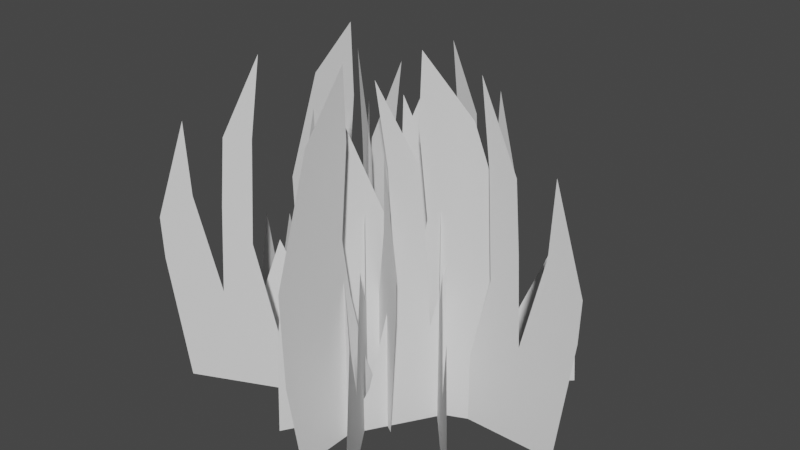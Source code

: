 # Source: Grass01.blend  (saved by Blender 2.82.7; exported with 4.5.12 LTS)
import bpy
from mathutils import Matrix  # noqa: F401  (used for matrix-valued properties, if any)

bpy.ops.wm.read_factory_settings(use_empty=True)
scene = bpy.context.scene
scene.name = 'Scene'

# ---- collections
col_collection = bpy.data.collections.new('Collection'); scene.collection.children.link(col_collection)

# ---- world
world_world = bpy.data.worlds.new('World'); scene.world = world_world
world_world.use_nodes = True; world_world.node_tree.nodes.clear()
_N = world_world.node_tree.nodes; _L = world_world.node_tree.links
n0 = _N.new('ShaderNodeOutputWorld'); n0.name = 'World Output'; n0.location = (300, 300)
n1 = _N.new('ShaderNodeBackground'); n1.name = 'Background'; n1.location = (10, 300)
n1.inputs[0].default_value = (0.05088, 0.05088, 0.05088, 1.0)
_L.new(n1.outputs[0], n0.inputs[0])
n0.is_active_output = True
world_world.color = (0.05088, 0.05088, 0.05088)
world_world.use_sun_shadow = False
world_world.sun_shadow_jitter_overblur = 0.0

# ---- meshes
me_plane = bpy.data.meshes.new('Plane')
me_plane.from_pydata([(0.0, 0.3718, 0.7384), (0.0, 0.2561, 0.215), (0.0, 0.7188, 0.0), (0.0, 0.1352, 0.0), (0.0, -0.679, 0.0), (0.0, -0.1505, 0.0), (0.0, -0.7485, 0.4328), (0.0, -0.7607, 0.8665), (0.0, -0.5869, 1.409), (0.0, -0.3755, 1.675), (0.0, -0.3657, 1.36), (0.0, -0.4037, 0.9573), (0.0, -0.3618, 0.686), (0.0, -0.2734, 0.3308), (-0.2779, 0.1366, 0.7039), (-0.2941, 0.1609, 0.4379), (0.3154, -0.7515, -5.96e-08), (-0.3014, 0.1718, -5.96e-08), (0.0, 0.3439, 1.23), (0.0, 0.2945, 1.6), (0.0, 0.474, 1.224), (0.0, 0.502, 0.9011), (0.0, 0.527, 0.4763), (0.0, 0.6362, 0.9348), (0.0, 0.6527, 1.279), (0.0, 0.8034, 0.8107), (0.0, 0.7976, 0.6094), (-0.2939, -0.1613, -5.96e-08), (0.5341, 0.5787, -5.96e-08), (-0.2841, -0.1525, 0.4379), (-0.2623, -0.133, 0.7039), (-0.2161, -0.09179, 0.974), (-0.1663, -0.04728, 0.7193), (-0.1406, -0.02431, 0.4603), (-0.06768, 0.04089, 1.003), (-0.06072, 0.0471, 1.42), (0.0781, 0.1712, 0.9471), (0.09513, 0.1864, 0.5996), (0.1861, 0.2677, 0.8116), (0.2521, 0.3267, 0.5886), (0.3047, 0.3737, 0.3322), (0.4174, 0.4744, 0.6789), (0.5226, 0.5684, 0.252), (-0.2435, 0.08512, 0.974), (-0.2064, 0.02958, 0.7193), (-0.1872, 0.0009094, 0.4603), (-0.1329, -0.08044, 1.003), (-0.1277, -0.0882, 1.42), (-0.0243, -0.243, 0.9471), (-0.01161, -0.262, 0.5996), (0.05615, -0.3634, 0.8116), (0.1053, -0.4371, 0.5886), (0.1446, -0.4958, 0.3322), (0.2285, -0.6214, 0.6789), (0.3069, -0.7388, 0.252), (0.1089, -0.2101, 0.7384), (0.04762, -0.3082, 0.215), (0.2925, 0.08427, 0.0), (-0.01641, -0.4109, 0.0), (0.09411, -0.2337, 1.23), (0.06796, -0.2756, 1.6), (0.163, -0.1234, 1.224), (0.1778, -0.09966, 0.9011), (0.191, -0.0784, 0.4763), (0.2488, 0.01419, 0.9348), (0.2576, 0.02821, 1.279), (0.3373, 0.1561, 0.8107), (0.3343, 0.1511, 0.6094), (0.4181, 0.02556, 0.7384), (0.3024, 0.02665, 0.215), (0.765, 0.02229, 0.0), (0.1814, 0.02779, 0.0), (-0.6327, 0.03548, 0.0), (-0.1042, 0.03049, 0.0), (-0.7022, 0.03613, 0.4328), (-0.7144, 0.03625, 0.8665), (-0.5406, 0.03461, 1.409), (-0.3292, 0.03261, 1.675), (-0.3194, 0.03252, 1.36), (-0.3574, 0.03288, 0.9573), (-0.3155, 0.03248, 0.686), (-0.2271, 0.03165, 0.3308), (0.1855, 0.3056, 0.7039), (0.2099, 0.3216, 0.4379), (-0.7082, -0.2792, -5.96e-08), (0.2209, 0.3289, -5.96e-08), (0.3902, 0.02582, 1.23), (0.3408, 0.02629, 1.6), (0.5203, 0.0246, 1.224), (0.5482, 0.02433, 0.9011), (0.5733, 0.02409, 0.4763), (0.6824, 0.02306, 0.9348), (0.6989, 0.02291, 1.279), (0.8497, 0.02149, 0.8107), (0.8439, 0.02154, 0.6094), (-0.1122, 0.3245, -5.96e-08), (0.6199, -0.5105, -5.96e-08), (-0.1035, 0.3146, 0.4379), (-0.08424, 0.2926, 0.7039), (-0.04346, 0.2461, 0.974), (0.0005747, 0.1958, 0.7193), (0.0233, 0.1699, 0.4603), (0.08781, 0.09636, 1.003), (0.09396, 0.08934, 1.42), (0.2167, -0.05064, 0.9471), (0.2318, -0.06782, 0.5996), (0.3122, -0.1595, 0.8116), (0.3706, -0.2261, 0.5886), (0.4171, -0.2792, 0.3322), (0.5167, -0.3928, 0.6789), (0.6098, -0.4989, 0.252), (0.1337, 0.2718, 0.974), (0.07781, 0.2352, 0.7193), (0.04896, 0.2163, 0.4603), (-0.0329, 0.1627, 1.003), (-0.04071, 0.1576, 1.42), (-0.1965, 0.05566, 0.9471), (-0.2156, 0.04315, 0.5996), (-0.3177, -0.02365, 0.8116), (-0.3918, -0.07215, 0.5886), (-0.4508, -0.1108, 0.3322), (-0.5772, -0.1935, 0.6789), (-0.6953, -0.2708, 0.252), (-0.1648, -0.07781, 0.7384), (-0.2624, -0.01564, 0.215), (0.1278, -0.2643, 0.0), (-0.3644, 0.04936, 0.0), (-0.1883, -0.06283, 1.23), (-0.23, -0.03628, 1.6), (-0.07861, -0.1327, 1.224), (-0.05505, -0.1478, 0.9011), (-0.03391, -0.1612, 0.4763), (0.05813, -0.2199, 0.9348), (0.07206, -0.2287, 1.279), (0.1992, -0.3097, 0.8107), (0.1943, -0.3066, 0.6094), (-0.5556, -0.3757, 0.7384), (-0.4503, -0.3278, 0.215), (-0.8714, -0.5194, 0.0), (-0.3402, -0.2777, 0.0), (0.4009, 0.05947, 0.0), (-0.08015, -0.1594, 0.0), (0.4642, 0.08826, 0.4328), (0.4752, 0.0933, 0.8665), (0.3171, 0.02134, 1.409), (0.1246, -0.06622, 1.675), (0.1157, -0.07028, 1.36), (0.1503, -0.05453, 0.9573), (0.1122, -0.07188, 0.686), (0.03172, -0.1085, 0.3308), (-0.2264, -0.5312, 0.7039), (-0.2418, -0.5561, 0.4379), (0.3363, 0.3766, -5.96e-08), (-0.2487, -0.5673, -5.96e-08), (-0.5302, -0.3642, 1.23), (-0.4852, -0.3437, 1.6), (-0.6486, -0.4181, 1.224), (-0.6741, -0.4296, 0.9011), (-0.6969, -0.44, 0.4763), (-0.7962, -0.4852, 0.9348), (-0.8112, -0.4921, 1.279), (-0.9484, -0.5545, 0.8107), (-0.9431, -0.5521, 0.6094), (0.05135, -0.4224, -5.96e-08), (-0.9651, 0.02473, -5.96e-08), (0.03929, -0.4171, 0.4379), (0.01253, -0.4054, 0.7039), (-0.04409, -0.3805, 0.974), (-0.1052, -0.3536, 0.7193), (-0.1368, -0.3397, 0.4603), (-0.2263, -0.3003, 1.003), (-0.2349, -0.2965, 1.42), (-0.4053, -0.2215, 0.9471), (-0.4262, -0.2123, 0.5996), (-0.5378, -0.1632, 0.8116), (-0.6189, -0.1276, 0.5886), (-0.6835, -0.09914, 0.3322), (-0.8218, -0.03831, 0.6789), (-0.951, 0.01854, 0.252), (-0.1938, -0.4786, 0.974), (-0.1586, -0.4219, 0.7193), (-0.1404, -0.3926, 0.4603), (-0.08889, -0.3094, 1.003), (-0.08398, -0.3015, 1.42), (0.0141, -0.1432, 0.9471), (0.02613, -0.1238, 0.5996), (0.09038, -0.02012, 0.8116), (0.137, 0.05516, 0.5886), (0.1742, 0.1152, 0.3322), (0.2538, 0.2436, 0.6789), (0.3282, 0.3636, 0.252), (-0.07102, -0.03565, 0.7384), (0.04369, -0.05074, 0.215), (-0.415, 0.009626, 0.0), (0.1636, -0.06652, 0.0), (-0.04338, -0.03928, 1.23), (0.005598, -0.04573, 1.6), (-0.1724, -0.02231, 1.224), (-0.2001, -0.01866, 0.9011), (-0.2249, -0.01539, 0.4763), (-0.3331, -0.001153, 0.9348), (-0.3495, 0.001003, 1.279), (-0.4989, 0.02067, 0.8107), (-0.4932, 0.01991, 0.6094)], [], [(96, 110, 109, 108, 107, 106, 105, 104, 103, 102, 101, 100, 99, 98, 97, 95), (73, 81, 80, 79, 78, 77, 76, 75, 74, 72), (5, 13, 12, 11, 10, 9, 8, 7, 6, 4), (28, 42, 41, 40, 39, 38, 37, 36, 35, 34, 33, 32, 31, 30, 29, 27), (2, 26, 25, 24, 23, 22, 21, 20, 19, 18, 0, 1, 3), (57, 67, 66, 65, 64, 63, 62, 61, 60, 59, 55, 56, 58), (16, 54, 53, 52, 51, 50, 49, 48, 47, 46, 45, 44, 43, 14, 15, 17), (70, 94, 93, 92, 91, 90, 89, 88, 87, 86, 68, 69, 71), (125, 135, 134, 133, 132, 131, 130, 129, 128, 127, 123, 124, 126), (84, 122, 121, 120, 119, 118, 117, 116, 115, 114, 113, 112, 111, 82, 83, 85), (164, 178, 177, 176, 175, 174, 173, 172, 171, 170, 169, 168, 167, 166, 165, 163), (141, 149, 148, 147, 146, 145, 144, 143, 142, 140), (138, 162, 161, 160, 159, 158, 157, 156, 155, 154, 136, 137, 139), (193, 203, 202, 201, 200, 199, 198, 197, 196, 195, 191, 192, 194), (152, 190, 189, 188, 187, 186, 185, 184, 183, 182, 181, 180, 179, 150, 151, 153)])
_uv = me_plane.uv_layers.new(name='UVMap')
_uv.uv.foreach_set('vector', [0.9999, 0.7821, 0.8225, 0.7713, 0.5218, 0.6719, 0.7659, 0.5655, 0.5854, 0.5158, 0.4284, 0.4534, 0.5776, 0.3675, 0.3329, 0.3514, 8.842e-05, 0.2203, 0.2939, 0.2137, 0.6757, 0.1448, 0.4933, 0.1206, 0.314, 0.07352, 0.5042, 0.02996, 0.6915, 0.009371, 0.9999, 8.842e-05, 0.3166, 5.626e-05, 0.2706, 0.2037, 0.2467, 0.419, 0.2436, 0.5814, 0.2976, 0.8145, 0.3166, 0.9999, 0.1717, 0.8606, 0.02708, 0.5562, 5.626e-05, 0.301, 0.006721, 0.04169, 0.3166, 5.626e-05, 0.2706, 0.2037, 0.2467, 0.419, 0.2436, 0.5814, 0.2976, 0.8145, 0.3166, 0.9999, 0.1717, 0.8606, 0.02708, 0.5562, 5.626e-05, 0.301, 0.006721, 0.04169, 0.9999, 0.7821, 0.8225, 0.7713, 0.5218, 0.6719, 0.7659, 0.5655, 0.5854, 0.5158, 0.4284, 0.4534, 0.5776, 0.3675, 0.3329, 0.3514, 8.842e-05, 0.2203, 0.2939, 0.2137, 0.6757, 0.1448, 0.4933, 0.1206, 0.314, 0.07352, 0.5042, 0.02996, 0.6915, 0.009371, 0.9999, 8.842e-05, 0.01128, 0.964, 6.101e-05, 0.5821, 0.008875, 0.4571, 0.131, 0.1764, 0.12, 0.3907, 0.1593, 0.6811, 0.2009, 0.4198, 0.2381, 0.222, 0.3724, 6.101e-05, 0.319, 0.2261, 0.2715, 0.5285, 0.3108, 0.8595, 0.3724, 0.9999, 0.01128, 0.964, 6.101e-05, 0.5821, 0.008875, 0.4571, 0.131, 0.1764, 0.12, 0.3907, 0.1593, 0.6811, 0.2009, 0.4198, 0.2381, 0.222, 0.3724, 6.101e-05, 0.319, 0.2261, 0.2715, 0.5285, 0.3108, 0.8595, 0.3724, 0.9999, 0.9999, 0.7821, 0.8225, 0.7713, 0.5218, 0.6719, 0.7659, 0.5655, 0.5854, 0.5158, 0.4284, 0.4534, 0.5776, 0.3675, 0.3329, 0.3514, 8.842e-05, 0.2203, 0.2939, 0.2137, 0.6757, 0.1448, 0.4933, 0.1206, 0.314, 0.07352, 0.5042, 0.02996, 0.6915, 0.009371, 0.9999, 8.842e-05, 0.01128, 0.964, 6.101e-05, 0.5821, 0.008875, 0.4571, 0.131, 0.1764, 0.12, 0.3907, 0.1593, 0.6811, 0.2009, 0.4198, 0.2381, 0.222, 0.3724, 6.101e-05, 0.319, 0.2261, 0.2715, 0.5285, 0.3108, 0.8595, 0.3724, 0.9999, 0.01128, 0.964, 6.101e-05, 0.5821, 0.008875, 0.4571, 0.131, 0.1764, 0.12, 0.3907, 0.1593, 0.6811, 0.2009, 0.4198, 0.2381, 0.222, 0.3724, 6.101e-05, 0.319, 0.2261, 0.2715, 0.5285, 0.3108, 0.8595, 0.3724, 0.9999, 0.9999, 0.7821, 0.8225, 0.7713, 0.5218, 0.6719, 0.7659, 0.5655, 0.5854, 0.5158, 0.4284, 0.4534, 0.5776, 0.3675, 0.3329, 0.3514, 8.842e-05, 0.2203, 0.2939, 0.2137, 0.6757, 0.1448, 0.4933, 0.1206, 0.314, 0.07352, 0.5042, 0.02996, 0.6915, 0.009371, 0.9999, 8.842e-05, 0.9999, 0.7821, 0.8225, 0.7713, 0.5218, 0.6719, 0.7659, 0.5655, 0.5854, 0.5158, 0.4284, 0.4534, 0.5776, 0.3675, 0.3329, 0.3514, 8.842e-05, 0.2203, 0.2939, 0.2137, 0.6757, 0.1448, 0.4933, 0.1206, 0.314, 0.07352, 0.5042, 0.02996, 0.6915, 0.009371, 0.9999, 8.842e-05, 0.3166, 5.626e-05, 0.2706, 0.2037, 0.2467, 0.419, 0.2436, 0.5814, 0.2976, 0.8145, 0.3166, 0.9999, 0.1717, 0.8606, 0.02708, 0.5562, 5.626e-05, 0.301, 0.006721, 0.04169, 0.01128, 0.964, 6.101e-05, 0.5821, 0.008875, 0.4571, 0.131, 0.1764, 0.12, 0.3907, 0.1593, 0.6811, 0.2009, 0.4198, 0.2381, 0.222, 0.3724, 6.101e-05, 0.319, 0.2261, 0.2715, 0.5285, 0.3108, 0.8595, 0.3724, 0.9999, 0.01128, 0.964, 6.101e-05, 0.5821, 0.008875, 0.4571, 0.131, 0.1764, 0.12, 0.3907, 0.1593, 0.6811, 0.2009, 0.4198, 0.2381, 0.222, 0.3724, 6.101e-05, 0.319, 0.2261, 0.2715, 0.5285, 0.3108, 0.8595, 0.3724, 0.9999, 0.9999, 0.7821, 0.8225, 0.7713, 0.5218, 0.6719, 0.7659, 0.5655, 0.5854, 0.5158, 0.4284, 0.4534, 0.5776, 0.3675, 0.3329, 0.3514, 8.842e-05, 0.2203, 0.2939, 0.2137, 0.6757, 0.1448, 0.4933, 0.1206, 0.314, 0.07352, 0.5042, 0.02996, 0.6915, 0.009371, 0.9999, 8.842e-05])
me_plane.use_remesh_fix_poles = True
me_plane.use_remesh_preserve_attributes = False
me_plane.use_mirror_vertex_groups = False
me_plane.update()

# ---- objects
ob_plane = bpy.data.objects.new('Plane', me_plane)

# ---- transforms, parenting, visibility, modifiers, constraints
ob_plane.location = (0.0, 0.0, 0.0)
ob_plane.lineart.crease_threshold = 0.0

# ---- collection membership
col_collection.objects.link(ob_plane)

# ---- scene / render settings (as saved in the file)
scene.frame_start = 1; scene.frame_end = 250; scene.frame_set(1)
scene.render.engine = 'BLENDER_EEVEE_NEXT'
scene.cycles.use_denoising = False
scene.cycles.samples = 128
scene.cycles.sampling_pattern = 'TABULATED_SOBOL'
scene.cycles.use_adaptive_sampling = False
scene.cycles.use_light_tree = False
scene.view_settings.view_transform = 'Filmic'
bpy.context.view_layer.update()

# ---- added for rendering (the .blend has no active camera and no usable light): camera, sun
cam_auto = bpy.data.cameras.new('AutoCamera')
cam_auto.lens = 50.0
cam_auto.sensor_width = 36.0
cam_auto.clip_end = 1000.0
ob_auto_camera = bpy.data.objects.new('AutoCamera', cam_auto)
scene.collection.objects.link(ob_auto_camera)
ob_auto_camera.location = (2.64687, -3.22414, 3.00111)
ob_auto_camera.rotation_euler = (1.09748, -7.21219e-08, 0.694738)
scene.camera = ob_auto_camera
light_auto_sun = bpy.data.lights.new('AutoSun', 'SUN')
light_auto_sun.energy = 3.0
light_auto_sun.angle = 0.0523599
ob_auto_sun = bpy.data.objects.new('AutoSun', light_auto_sun)
scene.collection.objects.link(ob_auto_sun)
ob_auto_sun.rotation_euler = (0.872665, 0.174533, 0.523599)
bpy.context.view_layer.update()
